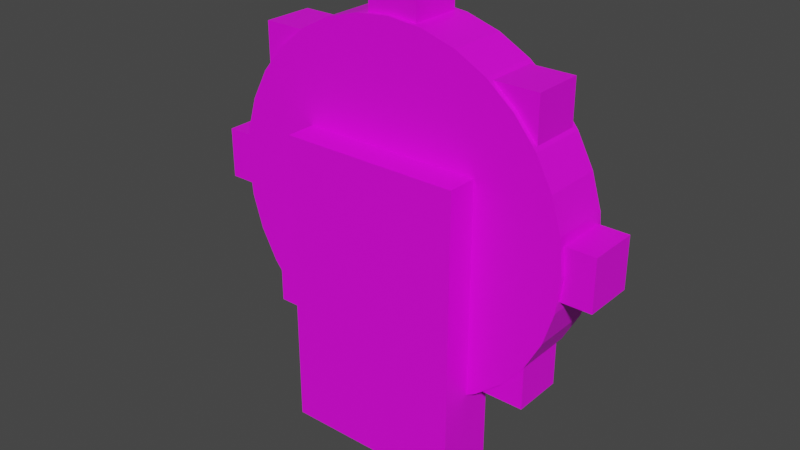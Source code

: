 # Source: Ferris_Wheel.blend  (saved by Blender 2.93.20; exported with 4.5.12 LTS)
import bpy
from mathutils import Matrix  # noqa: F401  (used for matrix-valued properties, if any)

bpy.ops.wm.read_factory_settings(use_empty=True)
scene = bpy.context.scene
scene.name = 'Scene'

# ---- collections
col_collection = bpy.data.collections.new('Collection'); scene.collection.children.link(col_collection)

# ---- images (referenced by path relative to the original .blend; pixels are not part of the script)
import os
ASSET_DIR = os.environ.get("B2B_ASSET_DIR", "")  # directory of the original .blend (textures are referenced by path, not embedded)
HERE = os.path.dirname(os.path.abspath(__file__))  # packed textures are extracted next to this script under _unpacked/

def load_image(name, relpath, width, height, colorspace="sRGB"):
    """Load a texture the original file referenced (path relative to the .blend, or extracted next to this script)."""
    p = next((c for c in (os.path.join(HERE, relpath), os.path.join(ASSET_DIR, relpath)) if relpath and os.path.exists(c)), "")
    if p:
        img = bpy.data.images.load(p, check_existing=True)
        img.name = name
    else:  # same state as the original file: an image datablock whose file is absent (Cycles renders it pink)
        img = bpy.data.images.new(name, width, height)
        img.source = "FILE"
        img.filepath = "//" + (relpath or name)
    img.colorspace_settings.name = colorspace
    return img
img_ferris_wheel_texture_psd = load_image('Ferris Wheel Texture.psd', 'Ferris Wheel Texture.psd', 1024, 1024, 'sRGB')

# ---- materials (node trees are filled in below, after node groups)
mat_ferris_wheel = bpy.data.materials.new('Ferris Wheel')
mat_ferris_wheel.use_transparent_shadow = False

# ---- material node trees
mat_ferris_wheel.use_nodes = True; mat_ferris_wheel.node_tree.nodes.clear()
_N = mat_ferris_wheel.node_tree.nodes; _L = mat_ferris_wheel.node_tree.links
n0 = _N.new('ShaderNodeOutputMaterial'); n0.name = 'Material Output'; n0.location = (300, 300)
n1 = _N.new('ShaderNodeBsdfPrincipled'); n1.name = 'Principled BSDF'; n1.location = (10, 300)
n1.distribution = 'GGX'
n1.subsurface_method = 'BURLEY'
n1.inputs[3].default_value = 1.45
n1.inputs[27].default_value = (0.0, 0.0, 0.0, 1.0)
n1.inputs[28].default_value = 1.0
n2 = _N.new('ShaderNodeTexImage'); n2.name = 'Image Texture'; n2.location = (-190, -40)
n2.image = img_ferris_wheel_texture_psd
n3 = _N.new('ShaderNodeMapping'); n3.name = 'Mapping'; n3.location = (-490, -11)
n3.width = 240
n4 = _N.new('ShaderNodeTexCoord'); n4.name = 'Texture Coordinate'; n4.location = (-690, -28)
_L.new(n1.outputs[0], n0.inputs[0])
_L.new(n2.outputs[0], n1.inputs[0])
_L.new(n3.outputs[0], n2.inputs[0])
_L.new(n4.outputs[2], n3.inputs[0])
n0.is_active_output = True

# ---- world
world_world = bpy.data.worlds.new('World'); scene.world = world_world
world_world.use_nodes = True; world_world.node_tree.nodes.clear()
_N = world_world.node_tree.nodes; _L = world_world.node_tree.links
n0 = _N.new('ShaderNodeOutputWorld'); n0.name = 'World Output'; n0.location = (300, 300)
n1 = _N.new('ShaderNodeBackground'); n1.name = 'Background'; n1.location = (10, 300)
n1.inputs[0].default_value = (0.05088, 0.05088, 0.05088, 1.0)
_L.new(n1.outputs[0], n0.inputs[0])
n0.is_active_output = True
world_world.color = (0.05088, 0.05088, 0.05088)
world_world.use_sun_shadow = False
world_world.sun_shadow_jitter_overblur = 0.0

# ---- meshes
me_cube = bpy.data.meshes.new('Cube')
me_cube.from_pydata([(3.0, 0.0, 2.0), (3.0, 0.0, -8.0), (3.0, -2.0, 2.0), (3.0, -2.0, -8.0), (-3.0, 0.0, 2.0), (-3.0, 0.0, -8.0), (-3.0, -2.0, 2.0), (-3.0, -2.0, -8.0), (3.0, -1.9, -8.0), (3.0, -1.9, 2.0), (-3.0, -1.9, -8.0), (-3.0, -1.9, 2.0)], [], [(0, 4, 6, 2), (3, 2, 6, 7), (7, 6, 4, 5), (5, 1, 3, 7), (1, 0, 2, 3), (5, 4, 0, 1), (10, 11, 9, 8)])
_uv = me_cube.uv_layers.new(name='UVMap')
_uv.uv.foreach_set('vector', [0.2097, 0.02016, 0.2097, 0.2681, 0.127, 0.2681, 0.127, 0.02016, 0.5423, 0.04435, 0.5423, 0.4577, 0.2944, 0.4577, 0.2944, 0.04435, 0.9556, 0.04435, 0.9556, 0.4577, 0.873, 0.4577, 0.873, 0.04435, 0.127, 0.02016, 0.127, 0.2681, 0.04435, 0.2681, 0.04435, 0.02016, 0.873, 0.04435, 0.873, 0.4577, 0.7903, 0.4577, 0.7903, 0.04435, 0.7903, 0.04435, 0.7903, 0.4577, 0.5423, 0.4577, 0.5423, 0.04435, 0.5423, 0.04435, 0.5423, 0.4577, 0.2944, 0.4577, 0.2944, 0.04435])
me_cube.materials.append(mat_ferris_wheel)
me_cube.use_remesh_preserve_volume = False
me_cube.use_remesh_preserve_attributes = False
me_cube.use_mirror_vertex_groups = False
me_cube.update()
me_cylinder = bpy.data.meshes.new('Cylinder')
me_cylinder.from_pydata([(-4.058e-07, 1.0, 5.928), (-4.058e-07, -1.0, 5.928), (1.156, 1.0, 5.814), (1.156, -1.0, 5.814), (2.268, 1.0, 5.477), (2.268, -1.0, 5.477), (3.293, 1.0, 4.929), (3.293, -1.0, 4.929), (4.192, 1.0, 4.192), (4.192, -1.0, 4.192), (4.929, 1.0, 3.293), (4.929, -1.0, 3.293), (5.477, 1.0, 2.268), (5.477, -1.0, 2.268), (5.814, 1.0, 1.156), (5.814, -1.0, 1.156), (5.928, 1.0, -1.861e-07), (5.928, -1.0, -2.735e-07), (5.814, 1.0, -1.156), (5.814, -1.0, -1.156), (5.477, 1.0, -2.268), (5.477, -1.0, -2.268), (4.929, 1.0, -3.293), (4.929, -1.0, -3.293), (4.192, 1.0, -4.192), (4.192, -1.0, -4.192), (3.293, 1.0, -4.929), (3.293, -1.0, -4.929), (2.268, 1.0, -5.477), (2.268, -1.0, -5.477), (1.156, 1.0, -5.814), (1.156, -1.0, -5.814), (-9.24e-07, 1.0, -5.928), (-9.24e-07, -1.0, -5.928), (-1.156, 1.0, -5.814), (-1.156, -1.0, -5.814), (-2.268, 1.0, -5.477), (-2.268, -1.0, -5.477), (-3.293, 1.0, -4.929), (-3.293, -1.0, -4.929), (-4.192, 1.0, -4.192), (-4.192, -1.0, -4.192), (-4.929, 1.0, -3.293), (-4.929, -1.0, -3.293), (-5.477, 1.0, -2.268), (-5.477, -1.0, -2.268), (-5.814, 1.0, -1.156), (-5.814, -1.0, -1.156), (-5.928, 1.0, -1.861e-07), (-5.928, -1.0, -2.735e-07), (-5.814, 1.0, 1.156), (-5.814, -1.0, 1.156), (-5.477, 1.0, 2.268), (-5.477, -1.0, 2.268), (-4.929, 1.0, 3.293), (-4.929, -1.0, 3.293), (-4.192, 1.0, 4.192), (-4.192, -1.0, 4.192), (-3.293, 1.0, 4.929), (-3.293, -1.0, 4.929), (-2.268, 1.0, 5.477), (-2.268, -1.0, 5.477), (-1.156, 1.0, 5.814), (-1.156, -1.0, 5.814), (-4.058e-07, 0.8844, 5.928), (1.156, 0.8844, 5.814), (2.268, 0.8844, 5.477), (3.293, 0.8844, 4.929), (4.192, 0.8844, 4.192), (4.929, 0.8844, 3.293), (5.477, 0.8844, 2.268), (5.814, 0.8844, 1.156), (5.928, 0.8844, -2.735e-07), (5.814, 0.8844, -1.156), (5.477, 0.8844, -2.268), (4.929, 0.8844, -3.293), (4.192, 0.8844, -4.192), (3.293, 0.8844, -4.929), (2.268, 0.8844, -5.477), (1.156, 0.8844, -5.814), (-9.24e-07, 0.8844, -5.928), (-1.156, 0.8844, -5.814), (-2.268, 0.8844, -5.477), (-3.293, 0.8844, -4.929), (-4.192, 0.8844, -4.192), (-4.929, 0.8844, -3.293), (-5.477, 0.8844, -2.268), (-5.814, 0.8844, -1.156), (-5.928, 0.8844, -2.735e-07), (-5.814, 0.8844, 1.156), (-5.477, 0.8844, 2.268), (-4.929, 0.8844, 3.293), (-4.192, 0.8844, 4.192), (-3.293, 0.8844, 4.929), (-2.268, 0.8844, 5.477), (-1.156, 0.8844, 5.814), (-4.058e-07, -0.8773, 5.928), (1.156, -0.8773, 5.814), (2.268, -0.8773, 5.477), (3.293, -0.8773, 4.929), (4.192, -0.8773, 4.192), (4.929, -0.8773, 3.293), (5.477, -0.8773, 2.268), (5.814, -0.8773, 1.156), (5.928, -0.8773, -1.861e-07), (5.814, -0.8773, -1.156), (5.477, -0.8773, -2.268), (4.929, -0.8773, -3.293), (4.192, -0.8773, -4.192), (3.293, -0.8773, -4.929), (2.268, -0.8773, -5.477), (1.156, -0.8773, -5.814), (-9.24e-07, -0.8773, -5.928), (-1.156, -0.8773, -5.814), (-2.268, -0.8773, -5.477), (-3.293, -0.8773, -4.929), (-4.192, -0.8773, -4.192), (-4.929, -0.8773, -3.293), (-5.477, -0.8773, -2.268), (-5.814, -0.8773, -1.156), (-5.928, -0.8773, -1.861e-07), (-5.814, -0.8773, 1.156), (-5.477, -0.8773, 2.268), (-4.929, -0.8773, 3.293), (-4.192, -0.8773, 4.192), (-3.293, -0.8773, 4.929), (-2.268, -0.8773, 5.477), (-1.156, -0.8773, 5.814)], [], [(0, 1, 3, 2), (2, 3, 5, 4), (4, 5, 7, 6), (6, 7, 9, 8), (8, 9, 11, 10), (10, 11, 13, 12), (12, 13, 15, 14), (14, 15, 17, 16), (16, 17, 19, 18), (18, 19, 21, 20), (20, 21, 23, 22), (22, 23, 25, 24), (24, 25, 27, 26), (26, 27, 29, 28), (28, 29, 31, 30), (30, 31, 33, 32), (32, 33, 35, 34), (34, 35, 37, 36), (36, 37, 39, 38), (38, 39, 41, 40), (40, 41, 43, 42), (42, 43, 45, 44), (44, 45, 47, 46), (46, 47, 49, 48), (48, 49, 51, 50), (50, 51, 53, 52), (52, 53, 55, 54), (54, 55, 57, 56), (56, 57, 59, 58), (58, 59, 61, 60), (3, 1, 63, 61, 59, 57, 55, 53, 51, 49, 47, 45, 43, 41, 39, 37, 35, 33, 31, 29, 27, 25, 23, 21, 19, 17, 15, 13, 11, 9, 7, 5), (60, 61, 63, 62), (62, 63, 1, 0), (0, 2, 4, 6, 8, 10, 12, 14, 16, 18, 20, 22, 24, 26, 28, 30, 32, 34, 36, 38, 40, 42, 44, 46, 48, 50, 52, 54, 56, 58, 60, 62), (65, 64, 95, 94, 93, 92, 91, 90, 89, 88, 87, 86, 85, 84, 83, 82, 81, 80, 79, 78, 77, 76, 75, 74, 73, 72, 71, 70, 69, 68, 67, 66), (96, 97, 98, 99, 100, 101, 102, 103, 104, 105, 106, 107, 108, 109, 110, 111, 112, 113, 114, 115, 116, 117, 118, 119, 120, 121, 122, 123, 124, 125, 126, 127)])
_uv = me_cylinder.uv_layers.new(name='UVMap')
_uv.uv.foreach_set('vector', [0.08274, 0.3649, 0.08274, 0.3851, 0.08147, 0.3851, 0.08147, 0.3649, 0.08147, 0.3649, 0.08147, 0.3851, 0.08021, 0.3851, 0.08021, 0.3649, 0.08021, 0.3649, 0.08021, 0.3851, 0.07894, 0.3851, 0.07894, 0.3649, 0.07894, 0.3649, 0.07894, 0.3851, 0.07768, 0.3851, 0.07768, 0.3649, 0.07768, 0.3649, 0.07768, 0.3851, 0.07641, 0.3851, 0.07641, 0.3649, 0.07641, 0.3649, 0.07641, 0.3851, 0.07515, 0.3851, 0.07515, 0.3649, 0.07515, 0.3649, 0.07515, 0.3851, 0.07388, 0.3851, 0.07388, 0.3649, 0.07388, 0.3649, 0.07388, 0.3851, 0.07262, 0.3851, 0.07262, 0.3649, 0.07262, 0.3649, 0.07262, 0.3851, 0.07135, 0.3851, 0.07135, 0.3649, 0.07135, 0.3649, 0.07135, 0.3851, 0.07009, 0.3851, 0.07009, 0.3649, 0.07009, 0.3649, 0.07009, 0.3851, 0.06882, 0.3851, 0.06882, 0.3649, 0.06882, 0.3649, 0.06882, 0.3851, 0.06756, 0.3851, 0.06756, 0.3649, 0.06756, 0.3649, 0.06756, 0.3851, 0.06629, 0.3851, 0.06629, 0.3649, 0.06629, 0.3649, 0.06629, 0.3851, 0.06503, 0.3851, 0.06503, 0.3649, 0.06503, 0.3649, 0.06503, 0.3851, 0.06376, 0.3851, 0.06376, 0.3649, 0.06376, 0.3649, 0.06376, 0.3851, 0.0625, 0.3851, 0.0625, 0.3649, 0.0625, 0.3649, 0.0625, 0.3851, 0.06124, 0.3851, 0.06124, 0.3649, 0.06124, 0.3649, 0.06124, 0.3851, 0.05997, 0.3851, 0.05997, 0.3649, 0.05997, 0.3649, 0.05997, 0.3851, 0.05871, 0.3851, 0.05871, 0.3649, 0.05871, 0.3649, 0.05871, 0.3851, 0.05744, 0.3851, 0.05744, 0.3649, 0.05744, 0.3649, 0.05744, 0.3851, 0.05618, 0.3851, 0.05618, 0.3649, 0.05618, 0.3649, 0.05618, 0.3851, 0.05491, 0.3851, 0.05491, 0.3649, 0.05491, 0.3649, 0.05491, 0.3851, 0.05365, 0.3851, 0.05365, 0.3649, 0.05365, 0.3649, 0.05365, 0.3851, 0.05238, 0.3851, 0.05238, 0.3649, 0.05238, 0.3649, 0.05238, 0.3851, 0.05112, 0.3851, 0.05112, 0.3649, 0.05112, 0.3649, 0.05112, 0.3851, 0.04985, 0.3851, 0.04985, 0.3649, 0.04985, 0.3649, 0.04985, 0.3851, 0.04859, 0.3851, 0.04859, 0.3649, 0.04859, 0.3649, 0.04859, 0.3851, 0.04732, 0.3851, 0.04732, 0.3649, 0.04732, 0.3649, 0.04732, 0.3851, 0.04606, 0.3851, 0.04606, 0.3649, 0.04606, 0.3649, 0.04606, 0.3851, 0.04479, 0.3851, 0.04479, 0.3649, 0.7968, 0.9854, 0.75, 0.99, 0.7032, 0.9854, 0.6582, 0.9717, 0.6167, 0.9496, 0.5803, 0.9197, 0.5504, 0.8833, 0.5283, 0.8418, 0.5146, 0.7968, 0.51, 0.75, 0.5146, 0.7032, 0.5283, 0.6582, 0.5504, 0.6167, 0.5803, 0.5803, 0.6167, 0.5504, 0.6582, 0.5283, 0.7032, 0.5146, 0.75, 0.51, 0.7968, 0.5146, 0.8418, 0.5283, 0.8833, 0.5504, 0.9197, 0.5803, 0.9496, 0.6167, 0.9717, 0.6582, 0.9854, 0.7032, 0.99, 0.75, 0.9854, 0.7968, 0.9717, 0.8418, 0.9496, 0.8833, 0.9197, 0.9197, 0.8833, 0.9496, 0.8418, 0.9717, 0.04479, 0.3649, 0.04479, 0.3851, 0.04353, 0.3851, 0.04353, 0.3649, 0.04353, 0.3649, 0.04353, 0.3851, 0.04226, 0.3851, 0.04226, 0.3649, 0.75, 0.99, 0.7968, 0.9854, 0.8418, 0.9717, 0.8833, 0.9496, 0.9197, 0.9197, 0.9496, 0.8833, 0.9717, 0.8418, 0.9854, 0.7968, 0.99, 0.75, 0.9854, 0.7032, 0.9717, 0.6582, 0.9496, 0.6167, 0.9197, 0.5803, 0.8833, 0.5504, 0.8418, 0.5283, 0.7968, 0.5146, 0.75, 0.51, 0.7032, 0.5146, 0.6582, 0.5283, 0.6167, 0.5504, 0.5803, 0.5803, 0.5504, 0.6167, 0.5283, 0.6582, 0.5146, 0.7032, 0.51, 0.75, 0.5146, 0.7968, 0.5283, 0.8418, 0.5504, 0.8833, 0.5803, 0.9197, 0.6167, 0.9496, 0.6582, 0.9717, 0.7032, 0.9854, 0.7968, 0.9854, 0.75, 0.99, 0.7032, 0.9854, 0.6582, 0.9717, 0.6167, 0.9496, 0.5803, 0.9197, 0.5504, 0.8833, 0.5283, 0.8418, 0.5146, 0.7968, 0.51, 0.75, 0.5146, 0.7032, 0.5283, 0.6582, 0.5504, 0.6167, 0.5803, 0.5803, 0.6167, 0.5504, 0.6582, 0.5283, 0.7032, 0.5146, 0.75, 0.51, 0.7968, 0.5146, 0.8418, 0.5283, 0.8833, 0.5504, 0.9197, 0.5803, 0.9496, 0.6167, 0.9717, 0.6582, 0.9854, 0.7032, 0.99, 0.75, 0.9854, 0.7968, 0.9717, 0.8418, 0.9496, 0.8833, 0.9197, 0.9197, 0.8833, 0.9496, 0.8418, 0.9717, 0.75, 0.99, 0.7968, 0.9854, 0.8418, 0.9717, 0.8833, 0.9496, 0.9197, 0.9197, 0.9496, 0.8833, 0.9717, 0.8418, 0.9854, 0.7968, 0.99, 0.75, 0.9854, 0.7032, 0.9717, 0.6582, 0.9496, 0.6167, 0.9197, 0.5803, 0.8833, 0.5504, 0.8418, 0.5283, 0.7968, 0.5146, 0.75, 0.51, 0.7032, 0.5146, 0.6582, 0.5283, 0.6167, 0.5504, 0.5803, 0.5803, 0.5504, 0.6167, 0.5283, 0.6582, 0.5146, 0.7032, 0.51, 0.75, 0.5146, 0.7968, 0.5283, 0.8418, 0.5504, 0.8833, 0.5803, 0.9197, 0.6167, 0.9496, 0.6582, 0.9717, 0.7032, 0.9854])
me_cylinder.materials.append(mat_ferris_wheel)
me_cylinder.use_remesh_fix_poles = True
me_cylinder.use_remesh_preserve_attributes = False
me_cylinder.update()
me_cube_009 = bpy.data.meshes.new('Cube.009')
me_cube_009.from_pydata([(-0.8444, -0.8444, -0.8444), (-0.8444, -0.8444, 0.8444), (-0.8444, 0.8444, -0.8444), (-0.8444, 0.8444, 0.8444), (0.8444, -0.8444, -0.8444), (0.8444, -0.8444, 0.8444), (0.8444, 0.8444, -0.8444), (0.8444, 0.8444, 0.8444)], [], [(0, 1, 3, 2), (2, 3, 7, 6), (6, 7, 5, 4), (4, 5, 1, 0), (2, 6, 4, 0), (7, 3, 1, 5)])
_uv = me_cube_009.uv_layers.new(name='UVMap')
_uv.uv.foreach_set('vector', [0.3294, 0.7676, 0.3294, 0.8655, 0.2315, 0.8655, 0.2315, 0.7676, 0.2315, 0.7676, 0.2315, 0.8655, 0.1336, 0.8655, 0.1336, 0.7676, 0.1336, 0.7652, 0.1336, 0.8631, 0.03574, 0.8631, 0.03574, 0.7652, 0.4278, 0.7675, 0.4278, 0.8654, 0.3299, 0.8654, 0.3299, 0.7675, 0.2329, 0.7675, 0.2329, 0.6696, 0.3308, 0.6696, 0.3308, 0.7675, 0.2315, 0.8655, 0.3294, 0.8655, 0.3294, 0.9633, 0.2315, 0.9633])
me_cube_009.materials.append(mat_ferris_wheel)
me_cube_009.use_remesh_fix_poles = True
me_cube_009.use_remesh_preserve_attributes = False
me_cube_009.update()
me_cube_023 = bpy.data.meshes.new('Cube.023')
me_cube_023.from_pydata([(-0.8444, -0.8444, -0.8444), (-0.8444, -0.8444, 0.8444), (-0.8444, 0.8444, -0.8444), (-0.8444, 0.8444, 0.8444), (0.8444, -0.8444, -0.8444), (0.8444, -0.8444, 0.8444), (0.8444, 0.8444, -0.8444), (0.8444, 0.8444, 0.8444)], [], [(0, 1, 3, 2), (2, 3, 7, 6), (6, 7, 5, 4), (4, 5, 1, 0), (2, 6, 4, 0), (7, 3, 1, 5)])
_uv = me_cube_023.uv_layers.new(name='UVMap')
_uv.uv.foreach_set('vector', [0.3294, 0.7676, 0.3294, 0.8655, 0.2315, 0.8655, 0.2315, 0.7676, 0.2315, 0.7676, 0.2315, 0.8655, 0.1336, 0.8655, 0.1336, 0.7676, 0.1336, 0.7652, 0.1336, 0.8631, 0.03574, 0.8631, 0.03574, 0.7652, 0.4278, 0.7675, 0.4278, 0.8654, 0.3299, 0.8654, 0.3299, 0.7675, 0.2329, 0.7675, 0.2329, 0.6696, 0.3308, 0.6696, 0.3308, 0.7675, 0.2315, 0.8655, 0.3294, 0.8655, 0.3294, 0.9633, 0.2315, 0.9633])
me_cube_023.materials.append(mat_ferris_wheel)
me_cube_023.use_remesh_fix_poles = True
me_cube_023.use_remesh_preserve_attributes = False
me_cube_023.update()
me_cube_024 = bpy.data.meshes.new('Cube.024')
me_cube_024.from_pydata([(-0.8444, -0.8444, -0.8444), (-0.8444, -0.8444, 0.8444), (-0.8444, 0.8444, -0.8444), (-0.8444, 0.8444, 0.8444), (0.8444, -0.8444, -0.8444), (0.8444, -0.8444, 0.8444), (0.8444, 0.8444, -0.8444), (0.8444, 0.8444, 0.8444)], [], [(0, 1, 3, 2), (2, 3, 7, 6), (6, 7, 5, 4), (4, 5, 1, 0), (2, 6, 4, 0), (7, 3, 1, 5)])
_uv = me_cube_024.uv_layers.new(name='UVMap')
_uv.uv.foreach_set('vector', [0.3294, 0.7676, 0.3294, 0.8655, 0.2315, 0.8655, 0.2315, 0.7676, 0.2315, 0.7676, 0.2315, 0.8655, 0.1336, 0.8655, 0.1336, 0.7676, 0.1336, 0.7652, 0.1336, 0.8631, 0.03574, 0.8631, 0.03574, 0.7652, 0.4278, 0.7675, 0.4278, 0.8654, 0.3299, 0.8654, 0.3299, 0.7675, 0.2329, 0.7675, 0.2329, 0.6696, 0.3308, 0.6696, 0.3308, 0.7675, 0.2315, 0.8655, 0.3294, 0.8655, 0.3294, 0.9633, 0.2315, 0.9633])
me_cube_024.materials.append(mat_ferris_wheel)
me_cube_024.use_remesh_fix_poles = True
me_cube_024.use_remesh_preserve_attributes = False
me_cube_024.update()
me_cube_025 = bpy.data.meshes.new('Cube.025')
me_cube_025.from_pydata([(-0.8444, -0.8444, -0.8444), (-0.8444, -0.8444, 0.8444), (-0.8444, 0.8444, -0.8444), (-0.8444, 0.8444, 0.8444), (0.8444, -0.8444, -0.8444), (0.8444, -0.8444, 0.8444), (0.8444, 0.8444, -0.8444), (0.8444, 0.8444, 0.8444)], [], [(0, 1, 3, 2), (2, 3, 7, 6), (6, 7, 5, 4), (4, 5, 1, 0), (2, 6, 4, 0), (7, 3, 1, 5)])
_uv = me_cube_025.uv_layers.new(name='UVMap')
_uv.uv.foreach_set('vector', [0.3294, 0.7676, 0.3294, 0.8655, 0.2315, 0.8655, 0.2315, 0.7676, 0.2315, 0.7676, 0.2315, 0.8655, 0.1336, 0.8655, 0.1336, 0.7676, 0.1336, 0.7652, 0.1336, 0.8631, 0.03574, 0.8631, 0.03574, 0.7652, 0.4278, 0.7675, 0.4278, 0.8654, 0.3299, 0.8654, 0.3299, 0.7675, 0.2329, 0.7675, 0.2329, 0.6696, 0.3308, 0.6696, 0.3308, 0.7675, 0.2315, 0.8655, 0.3294, 0.8655, 0.3294, 0.9633, 0.2315, 0.9633])
me_cube_025.materials.append(mat_ferris_wheel)
me_cube_025.use_remesh_fix_poles = True
me_cube_025.use_remesh_preserve_attributes = False
me_cube_025.update()
me_cube_026 = bpy.data.meshes.new('Cube.026')
me_cube_026.from_pydata([(-0.8444, -0.8444, -0.8444), (-0.8444, -0.8444, 0.8444), (-0.8444, 0.8444, -0.8444), (-0.8444, 0.8444, 0.8444), (0.8444, -0.8444, -0.8444), (0.8444, -0.8444, 0.8444), (0.8444, 0.8444, -0.8444), (0.8444, 0.8444, 0.8444)], [], [(0, 1, 3, 2), (2, 3, 7, 6), (6, 7, 5, 4), (4, 5, 1, 0), (2, 6, 4, 0), (7, 3, 1, 5)])
_uv = me_cube_026.uv_layers.new(name='UVMap')
_uv.uv.foreach_set('vector', [0.3294, 0.7676, 0.3294, 0.8655, 0.2315, 0.8655, 0.2315, 0.7676, 0.2315, 0.7676, 0.2315, 0.8655, 0.1336, 0.8655, 0.1336, 0.7676, 0.1336, 0.7652, 0.1336, 0.8631, 0.03574, 0.8631, 0.03574, 0.7652, 0.4278, 0.7675, 0.4278, 0.8654, 0.3299, 0.8654, 0.3299, 0.7675, 0.2329, 0.7675, 0.2329, 0.6696, 0.3308, 0.6696, 0.3308, 0.7675, 0.2315, 0.8655, 0.3294, 0.8655, 0.3294, 0.9633, 0.2315, 0.9633])
me_cube_026.materials.append(mat_ferris_wheel)
me_cube_026.use_remesh_fix_poles = True
me_cube_026.use_remesh_preserve_attributes = False
me_cube_026.update()
me_cube_027 = bpy.data.meshes.new('Cube.027')
me_cube_027.from_pydata([(-0.8444, -0.8444, -0.8444), (-0.8444, -0.8444, 0.8444), (-0.8444, 0.8444, -0.8444), (-0.8444, 0.8444, 0.8444), (0.8444, -0.8444, -0.8444), (0.8444, -0.8444, 0.8444), (0.8444, 0.8444, -0.8444), (0.8444, 0.8444, 0.8444)], [], [(0, 1, 3, 2), (2, 3, 7, 6), (6, 7, 5, 4), (4, 5, 1, 0), (2, 6, 4, 0), (7, 3, 1, 5)])
_uv = me_cube_027.uv_layers.new(name='UVMap')
_uv.uv.foreach_set('vector', [0.3294, 0.7676, 0.3294, 0.8655, 0.2315, 0.8655, 0.2315, 0.7676, 0.2315, 0.7676, 0.2315, 0.8655, 0.1336, 0.8655, 0.1336, 0.7676, 0.1336, 0.7652, 0.1336, 0.8631, 0.03574, 0.8631, 0.03574, 0.7652, 0.4278, 0.7675, 0.4278, 0.8654, 0.3299, 0.8654, 0.3299, 0.7675, 0.2329, 0.7675, 0.2329, 0.6696, 0.3308, 0.6696, 0.3308, 0.7675, 0.2315, 0.8655, 0.3294, 0.8655, 0.3294, 0.9633, 0.2315, 0.9633])
me_cube_027.materials.append(mat_ferris_wheel)
me_cube_027.use_remesh_fix_poles = True
me_cube_027.use_remesh_preserve_attributes = False
me_cube_027.update()
me_cube_028 = bpy.data.meshes.new('Cube.028')
me_cube_028.from_pydata([(-0.8444, -0.8444, -0.8444), (-0.8444, -0.8444, 0.8444), (-0.8444, 0.8444, -0.8444), (-0.8444, 0.8444, 0.8444), (0.8444, -0.8444, -0.8444), (0.8444, -0.8444, 0.8444), (0.8444, 0.8444, -0.8444), (0.8444, 0.8444, 0.8444)], [], [(0, 1, 3, 2), (2, 3, 7, 6), (6, 7, 5, 4), (4, 5, 1, 0), (2, 6, 4, 0), (7, 3, 1, 5)])
_uv = me_cube_028.uv_layers.new(name='UVMap')
_uv.uv.foreach_set('vector', [0.3294, 0.7676, 0.3294, 0.8655, 0.2315, 0.8655, 0.2315, 0.7676, 0.2315, 0.7676, 0.2315, 0.8655, 0.1336, 0.8655, 0.1336, 0.7676, 0.1336, 0.7652, 0.1336, 0.8631, 0.03574, 0.8631, 0.03574, 0.7652, 0.4278, 0.7675, 0.4278, 0.8654, 0.3299, 0.8654, 0.3299, 0.7675, 0.2329, 0.7675, 0.2329, 0.6696, 0.3308, 0.6696, 0.3308, 0.7675, 0.2315, 0.8655, 0.3294, 0.8655, 0.3294, 0.9633, 0.2315, 0.9633])
me_cube_028.materials.append(mat_ferris_wheel)
me_cube_028.use_remesh_fix_poles = True
me_cube_028.use_remesh_preserve_attributes = False
me_cube_028.update()
me_cube_029 = bpy.data.meshes.new('Cube.029')
me_cube_029.from_pydata([(-0.8444, -0.8444, -0.8444), (-0.8444, -0.8444, 0.8444), (-0.8444, 0.8444, -0.8444), (-0.8444, 0.8444, 0.8444), (0.8444, -0.8444, -0.8444), (0.8444, -0.8444, 0.8444), (0.8444, 0.8444, -0.8444), (0.8444, 0.8444, 0.8444)], [], [(0, 1, 3, 2), (2, 3, 7, 6), (6, 7, 5, 4), (4, 5, 1, 0), (2, 6, 4, 0), (7, 3, 1, 5)])
_uv = me_cube_029.uv_layers.new(name='UVMap')
_uv.uv.foreach_set('vector', [0.3294, 0.7676, 0.3294, 0.8655, 0.2315, 0.8655, 0.2315, 0.7676, 0.2315, 0.7676, 0.2315, 0.8655, 0.1336, 0.8655, 0.1336, 0.7676, 0.1336, 0.7652, 0.1336, 0.8631, 0.03574, 0.8631, 0.03574, 0.7652, 0.4278, 0.7675, 0.4278, 0.8654, 0.3299, 0.8654, 0.3299, 0.7675, 0.2329, 0.7675, 0.2329, 0.6696, 0.3308, 0.6696, 0.3308, 0.7675, 0.2315, 0.8655, 0.3294, 0.8655, 0.3294, 0.9633, 0.2315, 0.9633])
me_cube_029.materials.append(mat_ferris_wheel)
me_cube_029.use_remesh_fix_poles = True
me_cube_029.use_remesh_preserve_attributes = False
me_cube_029.update()

# ---- objects
ob_base = bpy.data.objects.new('Base', me_cube)
ob_wheel = bpy.data.objects.new('Wheel', me_cylinder)
ob_car_001 = bpy.data.objects.new('Car.001', me_cube_009)
ob_car_002 = bpy.data.objects.new('Car.002', me_cube_023)
ob_car_003 = bpy.data.objects.new('Car.003', me_cube_024)
ob_car_004 = bpy.data.objects.new('Car.004', me_cube_025)
ob_car_005 = bpy.data.objects.new('Car.005', me_cube_026)
ob_car_006 = bpy.data.objects.new('Car.006', me_cube_027)
ob_car_007 = bpy.data.objects.new('Car.007', me_cube_028)
ob_car_008 = bpy.data.objects.new('Car.008', me_cube_029)

# ---- transforms, parenting, visibility, modifiers, constraints
ob_base.location = (0.0, 0.0, 0.0)
ob_base.lock_rotations_4d = False
ob_base.empty_display_type = 'ARROWS'
ob_base.lineart.crease_threshold = 0.0
ob_wheel.parent = ob_base
ob_wheel.location = (0.0, 0.0, 0.0)
ob_car_001.parent = ob_wheel
ob_car_001.location = (-6.0, 0.0, 0.0)
ob_car_002.parent = ob_wheel
ob_car_002.location = (-4.0, 0.0, 4.0)
ob_car_003.parent = ob_wheel
ob_car_003.location = (0.0, 0.0, 6.0)
ob_car_004.parent = ob_wheel
ob_car_004.location = (4.0, 0.0, 4.0)
ob_car_005.parent = ob_wheel
ob_car_005.location = (6.0, 0.0, 0.0)
ob_car_006.parent = ob_wheel
ob_car_006.location = (4.0, 0.0, -4.0)
ob_car_007.parent = ob_wheel
ob_car_007.location = (0.0, 0.0, -6.0)
ob_car_008.parent = ob_wheel
ob_car_008.location = (-4.0, 0.0, -4.0)

# ---- collection membership
col_collection.objects.link(ob_base)
col_collection.objects.link(ob_wheel)
col_collection.objects.link(ob_car_001)
col_collection.objects.link(ob_car_002)
col_collection.objects.link(ob_car_003)
col_collection.objects.link(ob_car_004)
col_collection.objects.link(ob_car_005)
col_collection.objects.link(ob_car_006)
col_collection.objects.link(ob_car_007)
col_collection.objects.link(ob_car_008)

# ---- scene / render settings (as saved in the file)
scene.frame_start = 1; scene.frame_end = 250; scene.frame_set(1)
scene.render.engine = 'BLENDER_EEVEE_NEXT'
scene.cycles.use_denoising = False
scene.cycles.samples = 128
scene.cycles.sampling_pattern = 'TABULATED_SOBOL'
scene.cycles.use_adaptive_sampling = False
scene.cycles.use_light_tree = False
scene.view_settings.view_transform = 'Filmic'
bpy.context.view_layer.update()

# ---- added for rendering (the .blend has no active camera and no usable light): camera, sun
cam_auto = bpy.data.cameras.new('AutoCamera')
cam_auto.lens = 50.0
cam_auto.sensor_width = 36.0
cam_auto.clip_end = 1000.0
ob_auto_camera = bpy.data.objects.new('AutoCamera', cam_auto)
scene.collection.objects.link(ob_auto_camera)
ob_auto_camera.location = (18.8877, -23.1652, 14.5323)
ob_auto_camera.rotation_euler = (1.09748, -7.21219e-08, 0.694738)
scene.camera = ob_auto_camera
light_auto_sun = bpy.data.lights.new('AutoSun', 'SUN')
light_auto_sun.energy = 3.0
light_auto_sun.angle = 0.0523599
ob_auto_sun = bpy.data.objects.new('AutoSun', light_auto_sun)
scene.collection.objects.link(ob_auto_sun)
ob_auto_sun.rotation_euler = (0.872665, 0.174533, 0.523599)
bpy.context.view_layer.update()
